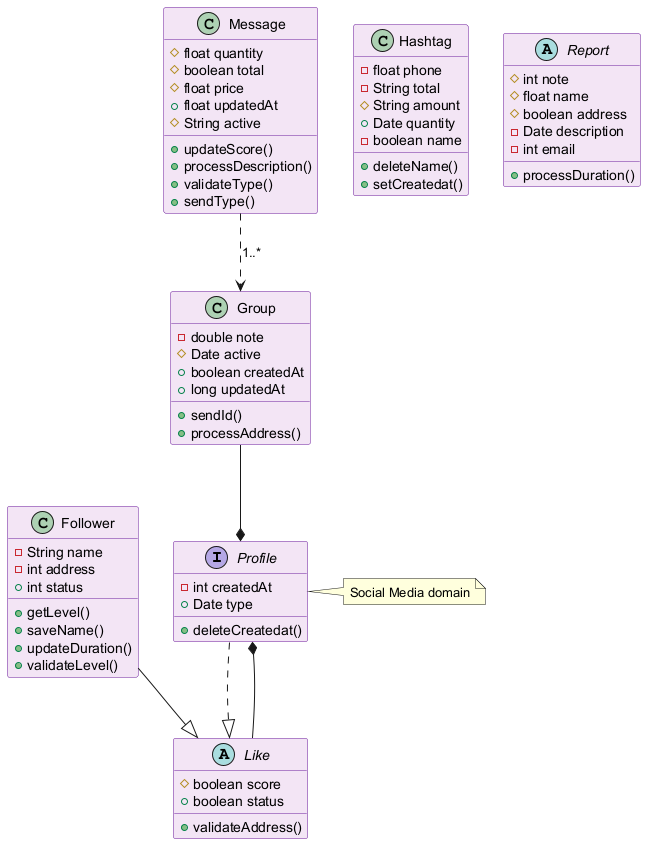

The diagram above was rendered by PlantUML. Its source (embedded in the PNG):
@startuml
skinparam backgroundColor #FFFFFF
skinparam classBackgroundColor #F3E5F5
skinparam classBorderColor #6A1B9A
interface Profile {
  -int createdAt
  +Date type
  +deleteCreatedat()
}
class Group {
  -double note
  #Date active
  +boolean createdAt
  +long updatedAt
  +sendId()
  +processAddress()
}
class Hashtag {
  -float phone
  -String total
  #String amount
  +Date quantity
  -boolean name
  +deleteName()
  +setCreatedat()
}
abstract class Like {
  #boolean score
  +boolean status
  +validateAddress()
}
class Message {
  #float quantity
  #boolean total
  #float price
  +float updatedAt
  #String active
  +updateScore()
  +processDescription()
  +validateType()
  +sendType()
}
abstract class Report {
  #int note
  #float name
  #boolean address
  -Date description
  -int email
  +processDuration()
}
class Follower {
  -String name
  -int address
  +int status
  +getLevel()
  +saveName()
  +updateDuration()
  +validateLevel()
}
Profile ..|> Like
Like --* Profile
Group --* Profile
Follower --|> Like
Message ..> Group : "1..*"
note right of Profile : Social Media domain
@enduml